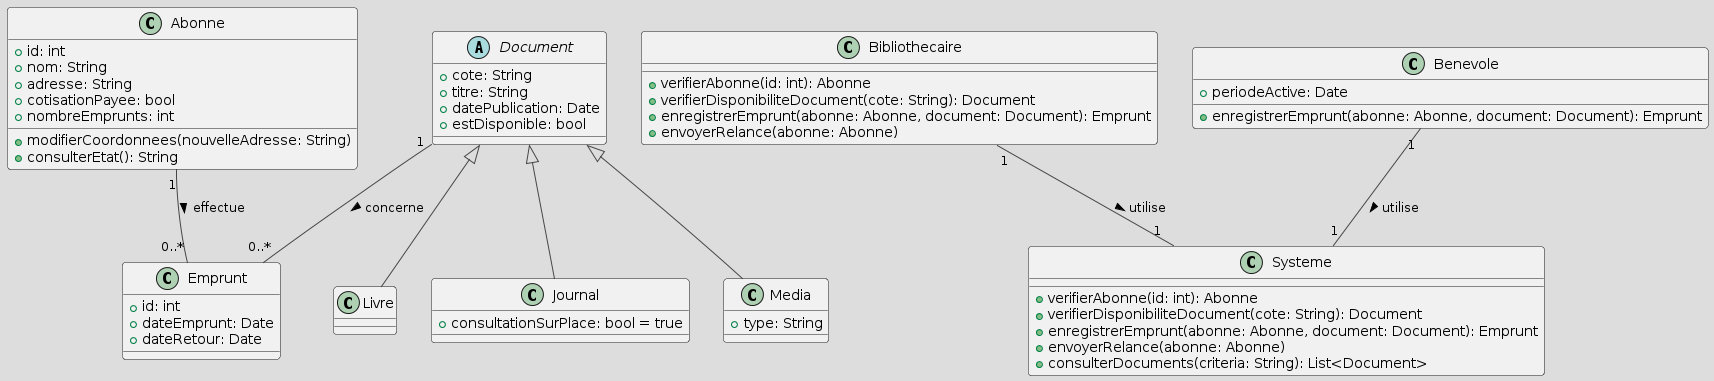

The diagram above was rendered by PlantUML. Its source (embedded in the PNG):
@startuml
!theme toy

class Abonne {
  +id: int
  +nom: String
  +adresse: String
  +cotisationPayee: bool
  +nombreEmprunts: int
  +modifierCoordonnees(nouvelleAdresse: String)
  +consulterEtat(): String
}

abstract class Document {
  +cote: String
  +titre: String
  +datePublication: Date
  +estDisponible: bool
}

class Livre extends Document {
}

class Journal extends Document {
  +consultationSurPlace: bool = true
}

class Media extends Document {
  +type: String
}

class Emprunt {
  +id: int
  +dateEmprunt: Date
  +dateRetour: Date
}

class Bibliothecaire {
  +verifierAbonne(id: int): Abonne
  +verifierDisponibiliteDocument(cote: String): Document
  +enregistrerEmprunt(abonne: Abonne, document: Document): Emprunt
  +envoyerRelance(abonne: Abonne)
}

class Benevole {
  +periodeActive: Date
  +enregistrerEmprunt(abonne: Abonne, document: Document): Emprunt
}

class Systeme {
  +verifierAbonne(id: int): Abonne
  +verifierDisponibiliteDocument(cote: String): Document
  +enregistrerEmprunt(abonne: Abonne, document: Document): Emprunt
  +envoyerRelance(abonne: Abonne)
  +consulterDocuments(criteria: String): List<Document>
}

Abonne "1" -- "0..*" Emprunt : effectue >
Document "1" -- "0..*" Emprunt : concerne >
Bibliothecaire "1" -- "1" Systeme : utilise >
Benevole "1" -- "1" Systeme : utilise >
@enduml